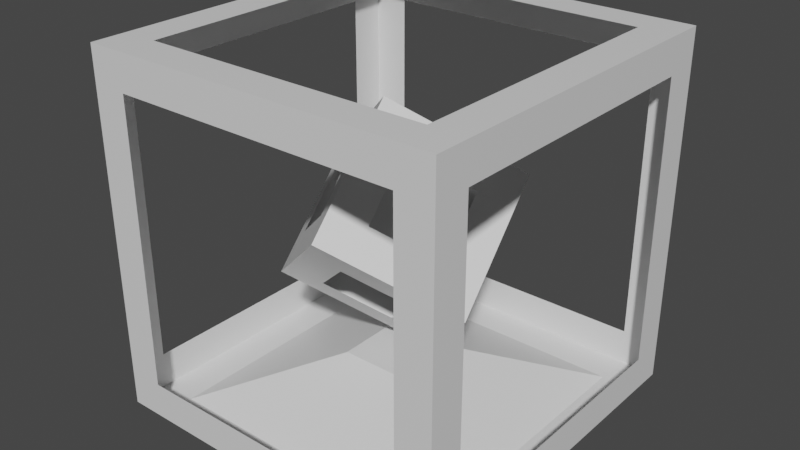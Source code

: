 # Source: generator.blend  (saved by Blender 2.83.19; exported with 4.5.12 LTS)
import bpy
from mathutils import Matrix  # noqa: F401  (used for matrix-valued properties, if any)

bpy.ops.wm.read_factory_settings(use_empty=True)
scene = bpy.context.scene
scene.name = 'Scene'

# ---- collections
col_collection = bpy.data.collections.new('Collection'); scene.collection.children.link(col_collection)

# ---- materials (node trees are filled in below, after node groups)
mat_material = bpy.data.materials.new('Material')
mat_material.alpha_threshold = 0.0
mat_material.use_transparent_shadow = False
mat_material.line_color = (0.0, 0.0, 0.0, 1.0)

# ---- material node trees
mat_material.use_nodes = True; mat_material.node_tree.nodes.clear()
_N = mat_material.node_tree.nodes; _L = mat_material.node_tree.links
n0 = _N.new('ShaderNodeOutputMaterial'); n0.name = 'Material Output'; n0.location = (300, 300)
n1 = _N.new('ShaderNodeBsdfPrincipled'); n1.name = 'Principled BSDF'; n1.location = (10, 300)
n1.distribution = 'GGX'
n1.subsurface_method = 'BURLEY'
n1.inputs[2].default_value = 0.4
n1.inputs[3].default_value = 1.45
n1.inputs[27].default_value = (0.0, 0.0, 0.0, 1.0)
n1.inputs[28].default_value = 1.0
_L.new(n1.outputs[0], n0.inputs[0])
n0.is_active_output = True

# ---- world
world_world = bpy.data.worlds.new('World'); scene.world = world_world
world_world.use_nodes = True; world_world.node_tree.nodes.clear()
_N = world_world.node_tree.nodes; _L = world_world.node_tree.links
n0 = _N.new('ShaderNodeOutputWorld'); n0.name = 'World Output'; n0.location = (300, 300)
n1 = _N.new('ShaderNodeBackground'); n1.name = 'Background'; n1.location = (10, 300)
n1.inputs[0].default_value = (0.05088, 0.05088, 0.05088, 1.0)
_L.new(n1.outputs[0], n0.inputs[0])
n0.is_active_output = True
world_world.color = (0.05088, 0.05088, 0.05088)
world_world.use_sun_shadow = False
world_world.sun_shadow_jitter_overblur = 0.0

# ---- meshes
me_cube = bpy.data.meshes.new('Cube')
me_cube.from_pydata([(1.0, 1.0, 1.0), (1.0, 1.0, -1.0), (1.0, -1.0, 1.0), (1.0, -1.0, -1.0), (-1.0, 1.0, 1.0), (-1.0, 1.0, -1.0), (-1.0, -1.0, 1.0), (-1.0, -1.0, -1.0), (-1.0, 0.8, 0.8), (-1.0, 0.8, -0.8), (-1.0, -0.8, 0.8), (-1.0, -0.8, -0.8), (0.8, 1.0, 0.8), (0.8, 1.0, -0.8), (-0.8, 1.0, 0.8), (-0.8, 1.0, -0.8), (1.0, 0.8, 0.8), (1.0, 0.8, -0.8), (1.0, -0.8, 0.8), (1.0, -0.8, -0.8), (0.8, -1.0, 0.8), (0.8, -1.0, -0.8), (-0.8, -1.0, 0.8), (-0.8, -1.0, -0.8), (0.8, 0.8, -1.0), (0.8, -0.8, -1.0), (-0.8, 0.8, -1.0), (-0.8, -0.8, -1.0), (0.8, 0.8, 1.0), (0.8, -0.8, 1.0), (-0.8, 0.8, 1.0), (-0.8, -0.8, 1.0), (0.2, 0.2, -0.75), (0.2, -0.2, -0.75), (-0.2, 0.2, -0.75), (-0.2, -0.2, -0.75), (-0.2178, 0.2541, 0.1254), (-0.2404, -0.1314, 0.2294), (0.1774, 0.2476, 0.187), (0.1548, -0.138, 0.291), (-0.1548, 0.138, -0.291), (-0.1774, -0.2476, -0.187), (0.2404, 0.1314, -0.2294), (0.2178, -0.2541, -0.1254), (-0.05233, 0.6906, -0.1871), (0.02669, 0.0877, -0.7115), (-0.6298, 0.2833, 0.1942), (-0.5508, -0.3196, -0.3303), (0.5508, 0.3196, 0.3303), (0.6298, -0.2833, -0.1942), (-0.02669, -0.0877, 0.7115), (0.05233, -0.6906, 0.1871), (-0.5903, -0.01817, -0.06805), (-0.3411, 0.4869, 0.003558), (-0.2621, -0.116, -0.5209), (-0.01282, 0.3892, -0.4493), (0.01282, -0.3892, 0.4493), (0.2621, 0.116, 0.5209), (0.3411, -0.4869, -0.003558), (0.5903, 0.01817, 0.06805), (0.3283, -0.09779, -0.4528), (0.2493, 0.5051, 0.07161), (-0.3283, 0.09779, 0.4528), (-0.2493, -0.5051, -0.07161), (-0.5706, -0.1689, -0.1992), (-0.4855, 0.3851, 0.09887), (-0.1177, -0.01413, -0.6162), (-0.03257, 0.5399, -0.3182), (0.03257, -0.5399, 0.3182), (0.1177, 0.01413, 0.6162), (0.4855, -0.3851, -0.09887), (0.5706, 0.1689, 0.1992), (0.4791, -0.1905, -0.3235), (0.09846, 0.5979, -0.05773), (-0.4791, 0.1905, 0.3235), (-0.09846, -0.5979, 0.05773), (-0.6101, 0.1326, 0.06306), (-0.1967, 0.5888, -0.09175), (-0.4065, -0.2178, -0.4256), (0.006933, 0.2384, -0.5804), (-0.006933, -0.2384, 0.5804), (0.4065, 0.2178, 0.4256), (0.1967, -0.5888, 0.09175), (0.6101, -0.1326, -0.06306), (0.1775, -0.005044, -0.5822), (0.4, 0.4124, 0.2009), (-0.1775, 0.005044, 0.5822), (-0.4, -0.4124, -0.2009), (-0.138, -0.2964, 0.32), (-0.4396, -0.1109, 0.06128), (-0.269, -0.3544, 0.05951), (-0.3085, -0.05294, 0.3217), (0.1903, -0.3942, -0.1329), (-0.1113, -0.2087, -0.3916), (0.1839, -0.1996, -0.3575), (-0.1049, -0.4033, -0.1669), (0.1113, 0.2087, 0.3916), (-0.1903, 0.3942, 0.1329), (-0.1839, 0.1996, 0.3575), (0.1049, 0.4033, 0.1669), (0.3213, -0.3362, 0.1276), (0.2818, -0.03477, 0.3898), (0.1572, -0.2873, 0.354), (0.446, -0.08366, 0.1634), (-0.1572, 0.2873, -0.354), (-0.446, 0.08366, -0.1634), (-0.3213, 0.3362, -0.1276), (-0.2818, 0.03477, -0.3898), (0.4396, 0.1109, -0.06128), (0.138, 0.2964, -0.32), (0.269, 0.3544, -0.05951), (0.3085, 0.05294, -0.3217), (0.1577, 0.1457, -0.4511), (0.1182, 0.4471, -0.1888), (0.4198, 0.2616, 0.06983), (-0.4262, -0.06707, -0.2945), (-0.4657, 0.2344, -0.03225), (-0.177, 0.438, -0.2229), (0.4262, 0.06707, 0.2945), (0.1374, -0.1366, 0.4851), (0.177, -0.438, 0.2229), (-0.04592, 0.496, 0.03758), (-0.3347, 0.2924, 0.2282), (-0.0331, 0.1069, 0.4869), (-0.2557, -0.3105, -0.2963), (0.0331, -0.1069, -0.4869), (0.3347, -0.2924, -0.2282), (-0.4593, 0.03981, 0.1924), (-0.4198, -0.2616, -0.06983), (-0.1182, -0.4471, 0.1888), (-0.1577, -0.1457, 0.4511), (0.04592, -0.496, -0.03758), (0.2557, 0.3105, 0.2963), (0.4657, -0.2344, 0.03225), (-0.1374, 0.1366, -0.4851), (0.4593, -0.03981, -0.1924)], [], [(4, 6, 31, 30), (6, 7, 23, 22), (6, 4, 8, 10), (5, 1, 24, 26), (0, 2, 18, 16), (5, 4, 14, 15), (4, 5, 9, 8), (7, 6, 10, 11), (5, 7, 11, 9), (1, 5, 15, 13), (4, 0, 12, 14), (0, 1, 13, 12), (2, 3, 19, 18), (1, 0, 16, 17), (3, 1, 17, 19), (7, 3, 21, 23), (2, 6, 22, 20), (3, 2, 20, 21), (24, 25, 33, 32), (3, 7, 27, 25), (7, 5, 26, 27), (1, 3, 25, 24), (2, 0, 28, 29), (0, 4, 30, 28), (6, 2, 29, 31), (26, 24, 32, 34), (25, 27, 35, 33), (27, 26, 34, 35), (36, 40, 41, 37), (38, 36, 37, 39), (34, 32, 33, 35), (42, 43, 41, 40), (38, 42, 40, 36), (37, 41, 43, 39), (39, 43, 42, 38), (135, 72, 49, 83), (134, 66, 45, 79), (133, 83, 49, 70), (132, 85, 48, 81), (131, 75, 51, 82), (130, 86, 50, 80), (129, 88, 56, 68), (127, 74, 62, 91), (126, 92, 58, 70), (124, 87, 63, 95), (123, 96, 57, 69), (121, 73, 61, 99), (120, 100, 58, 82), (118, 71, 59, 103), (117, 104, 55, 67), (115, 78, 54, 107), (114, 108, 59, 71), (112, 84, 60, 111), (55, 79, 112, 109), (79, 45, 84, 112), (73, 113, 110, 61), (44, 67, 113, 73), (67, 55, 109, 113), (85, 114, 71, 48), (61, 110, 114, 85), (52, 64, 115, 105), (64, 47, 78, 115), (65, 116, 106, 53), (46, 76, 116, 65), (76, 52, 105, 116), (77, 117, 67, 44), (53, 106, 117, 77), (57, 81, 118, 101), (81, 48, 71, 118), (80, 119, 102, 56), (50, 69, 119, 80), (69, 57, 101, 119), (68, 120, 82, 51), (56, 102, 120, 68), (53, 77, 121, 97), (77, 44, 73, 121), (74, 122, 98, 62), (46, 65, 122, 74), (65, 53, 97, 122), (86, 123, 69, 50), (62, 98, 123, 86), (54, 78, 124, 93), (78, 47, 87, 124), (84, 125, 94, 60), (45, 66, 125, 84), (66, 54, 93, 125), (72, 126, 70, 49), (60, 94, 126, 72), (52, 76, 127, 89), (76, 46, 74, 127), (87, 128, 90, 63), (47, 64, 128, 87), (64, 52, 89, 128), (75, 129, 68, 51), (63, 90, 129, 75), (88, 130, 80, 56), (91, 62, 86, 130), (92, 131, 82, 58), (95, 63, 75, 131), (96, 132, 81, 57), (99, 61, 85, 132), (100, 133, 70, 58), (103, 59, 83, 133), (104, 134, 79, 55), (107, 54, 66, 134), (108, 135, 83, 59), (111, 60, 72, 135)])
_uv = me_cube.uv_layers.new(name='UVMap')
_uv.uv.foreach_set('vector', [0.875, 0.5, 0.875, 0.75, 0.875, 0.75, 0.875, 0.5, 0.625, 1.0, 0.375, 1.0, 0.375, 1.0, 0.625, 1.0, 0.875, 0.75, 0.875, 0.5, 0.875, 0.5, 0.875, 0.75, 0.125, 0.5, 0.375, 0.5, 0.375, 0.5, 0.125, 0.5, 0.625, 0.5, 0.625, 0.75, 0.625, 0.75, 0.625, 0.5, 0.375, 0.25, 0.625, 0.25, 0.625, 0.25, 0.375, 0.25, 0.625, 0.25, 0.375, 0.25, 0.375, 0.25, 0.625, 0.25, 0.375, 1.0, 0.625, 1.0, 0.625, 1.0, 0.375, 1.0, 0.125, 0.5, 0.125, 0.75, 0.125, 0.75, 0.125, 0.5, 0.375, 0.5, 0.125, 0.5, 0.125, 0.5, 0.375, 0.5, 0.875, 0.5, 0.625, 0.5, 0.625, 0.5, 0.875, 0.5, 0.625, 0.5, 0.375, 0.5, 0.375, 0.5, 0.625, 0.5, 0.625, 0.75, 0.375, 0.75, 0.375, 0.75, 0.625, 0.75, 0.375, 0.5, 0.625, 0.5, 0.625, 0.5, 0.375, 0.5, 0.375, 0.75, 0.375, 0.5, 0.375, 0.5, 0.375, 0.75, 0.125, 0.75, 0.375, 0.75, 0.375, 0.75, 0.125, 0.75, 0.625, 0.75, 0.875, 0.75, 0.875, 0.75, 0.625, 0.75, 0.375, 0.75, 0.625, 0.75, 0.625, 0.75, 0.375, 0.75, 0.375, 0.5, 0.375, 0.75, 0.375, 0.75, 0.375, 0.5, 0.375, 0.75, 0.125, 0.75, 0.125, 0.75, 0.375, 0.75, 0.125, 0.75, 0.125, 0.5, 0.125, 0.5, 0.125, 0.75, 0.375, 0.5, 0.375, 0.75, 0.375, 0.75, 0.375, 0.5, 0.625, 0.75, 0.625, 0.5, 0.625, 0.5, 0.625, 0.75, 0.625, 0.5, 0.875, 0.5, 0.875, 0.5, 0.625, 0.5, 0.875, 0.75, 0.625, 0.75, 0.625, 0.75, 0.875, 0.75, 0.125, 0.5, 0.375, 0.5, 0.375, 0.5, 0.125, 0.5, 0.375, 0.75, 0.125, 0.75, 0.125, 0.75, 0.375, 0.75, 0.125, 0.75, 0.125, 0.5, 0.125, 0.5, 0.125, 0.75, 0.375, 0.5, 0.375, 0.5, 0.375, 0.75, 0.375, 0.75, 0.125, 0.5, 0.375, 0.5, 0.375, 0.75, 0.125, 0.75, 0.125, 0.5, 0.375, 0.5, 0.375, 0.75, 0.125, 0.75, 0.125, 0.5, 0.125, 0.75, 0.375, 0.75, 0.375, 0.5, 0.125, 0.5, 0.125, 0.5, 0.375, 0.5, 0.375, 0.5, 0.375, 0.75, 0.375, 0.75, 0.125, 0.75, 0.125, 0.75, 0.125, 0.75, 0.125, 0.75, 0.125, 0.5, 0.125, 0.5, 0.375, 0.6875, 0.375, 0.75, 0.375, 0.75, 0.375, 0.6875, 0.3125, 0.6875, 0.3125, 0.75, 0.375, 0.75, 0.375, 0.6875, 0.3125, 0.6875, 0.375, 0.6875, 0.375, 0.75, 0.3125, 0.75, 0.3125, 0.5, 0.375, 0.5, 0.375, 0.5, 0.3125, 0.5, 0.1875, 0.75, 0.125, 0.75, 0.125, 0.75, 0.1875, 0.75, 0.125, 0.5625, 0.125, 0.5, 0.125, 0.5, 0.125, 0.5625, 0.125, 0.6875, 0.125, 0.625, 0.125, 0.625, 0.125, 0.6875, 0.125, 0.5625, 0.125, 0.5, 0.125, 0.5, 0.125, 0.5625, 0.3125, 0.75, 0.25, 0.75, 0.25, 0.75, 0.3125, 0.75, 0.1875, 0.75, 0.125, 0.75, 0.125, 0.75, 0.1875, 0.75, 0.1875, 0.5, 0.25, 0.5, 0.25, 0.5, 0.1875, 0.5, 0.3125, 0.5, 0.375, 0.5, 0.375, 0.5, 0.3125, 0.5, 0.1875, 0.6875, 0.25, 0.6875, 0.25, 0.75, 0.1875, 0.75, 0.3125, 0.5625, 0.375, 0.5625, 0.375, 0.625, 0.3125, 0.625, 0.3125, 0.5625, 0.3125, 0.625, 0.375, 0.625, 0.375, 0.5625, 0.1875, 0.6875, 0.1875, 0.75, 0.25, 0.75, 0.25, 0.6875, 0.375, 0.5625, 0.375, 0.625, 0.375, 0.625, 0.375, 0.5625, 0.375, 0.6875, 0.375, 0.75, 0.375, 0.75, 0.375, 0.6875, 0.375, 0.625, 0.375, 0.6875, 0.375, 0.6875, 0.375, 0.625, 0.375, 0.6875, 0.375, 0.75, 0.375, 0.75, 0.375, 0.6875, 0.375, 0.5, 0.375, 0.5625, 0.375, 0.5625, 0.375, 0.5, 0.375, 0.5, 0.375, 0.5625, 0.375, 0.5625, 0.375, 0.5, 0.375, 0.5625, 0.375, 0.625, 0.375, 0.625, 0.375, 0.5625, 0.375, 0.5, 0.375, 0.5625, 0.375, 0.5625, 0.375, 0.5, 0.375, 0.5, 0.375, 0.5625, 0.375, 0.5625, 0.375, 0.5, 0.125, 0.625, 0.125, 0.6875, 0.1875, 0.6875, 0.1875, 0.625, 0.125, 0.6875, 0.125, 0.75, 0.1875, 0.75, 0.1875, 0.6875, 0.1875, 0.5, 0.1875, 0.5625, 0.25, 0.5625, 0.25, 0.5, 0.125, 0.5, 0.125, 0.5625, 0.1875, 0.5625, 0.1875, 0.5, 0.125, 0.5625, 0.125, 0.625, 0.1875, 0.625, 0.1875, 0.5625, 0.3125, 0.5, 0.3125, 0.5625, 0.375, 0.5625, 0.375, 0.5, 0.25, 0.5, 0.25, 0.5625, 0.3125, 0.5625, 0.3125, 0.5, 0.25, 0.5, 0.3125, 0.5, 0.3125, 0.5625, 0.25, 0.5625, 0.3125, 0.5, 0.375, 0.5, 0.375, 0.5625, 0.3125, 0.5625, 0.125, 0.5625, 0.1875, 0.5625, 0.1875, 0.625, 0.125, 0.625, 0.125, 0.5, 0.1875, 0.5, 0.1875, 0.5625, 0.125, 0.5625, 0.1875, 0.5, 0.25, 0.5, 0.25, 0.5625, 0.1875, 0.5625, 0.125, 0.6875, 0.1875, 0.6875, 0.1875, 0.75, 0.125, 0.75, 0.125, 0.625, 0.1875, 0.625, 0.1875, 0.6875, 0.125, 0.6875, 0.25, 0.5, 0.3125, 0.5, 0.3125, 0.5, 0.25, 0.5, 0.3125, 0.5, 0.375, 0.5, 0.375, 0.5, 0.3125, 0.5, 0.125, 0.5, 0.1875, 0.5, 0.1875, 0.5, 0.125, 0.5, 0.125, 0.5, 0.1875, 0.5, 0.1875, 0.5, 0.125, 0.5, 0.1875, 0.5, 0.25, 0.5, 0.25, 0.5, 0.1875, 0.5, 0.125, 0.5, 0.1875, 0.5, 0.1875, 0.5, 0.125, 0.5, 0.125, 0.5, 0.1875, 0.5, 0.1875, 0.5, 0.125, 0.5, 0.25, 0.75, 0.1875, 0.75, 0.1875, 0.75, 0.25, 0.75, 0.1875, 0.75, 0.125, 0.75, 0.125, 0.75, 0.1875, 0.75, 0.375, 0.75, 0.3125, 0.75, 0.3125, 0.75, 0.375, 0.75, 0.375, 0.75, 0.3125, 0.75, 0.3125, 0.75, 0.375, 0.75, 0.3125, 0.75, 0.25, 0.75, 0.25, 0.75, 0.3125, 0.75, 0.375, 0.75, 0.3125, 0.75, 0.3125, 0.75, 0.375, 0.75, 0.375, 0.75, 0.3125, 0.75, 0.3125, 0.75, 0.375, 0.75, 0.125, 0.625, 0.125, 0.5625, 0.125, 0.5625, 0.125, 0.625, 0.125, 0.5625, 0.125, 0.5, 0.125, 0.5, 0.125, 0.5625, 0.125, 0.75, 0.125, 0.6875, 0.125, 0.6875, 0.125, 0.75, 0.125, 0.75, 0.125, 0.6875, 0.125, 0.6875, 0.125, 0.75, 0.125, 0.6875, 0.125, 0.625, 0.125, 0.625, 0.125, 0.6875, 0.125, 0.75, 0.125, 0.6875, 0.125, 0.6875, 0.125, 0.75, 0.125, 0.75, 0.125, 0.6875, 0.125, 0.6875, 0.125, 0.75, 0.125, 0.625, 0.125, 0.5625, 0.125, 0.5625, 0.125, 0.625, 0.125, 0.5625, 0.125, 0.5, 0.125, 0.5, 0.125, 0.5625, 0.25, 0.75, 0.1875, 0.75, 0.1875, 0.75, 0.25, 0.75, 0.1875, 0.75, 0.125, 0.75, 0.125, 0.75, 0.1875, 0.75, 0.25, 0.5, 0.3125, 0.5, 0.3125, 0.5, 0.25, 0.5, 0.3125, 0.5, 0.375, 0.5, 0.375, 0.5, 0.3125, 0.5, 0.25, 0.6875, 0.3125, 0.6875, 0.3125, 0.75, 0.25, 0.75, 0.3125, 0.625, 0.375, 0.625, 0.375, 0.6875, 0.3125, 0.6875, 0.3125, 0.625, 0.3125, 0.6875, 0.375, 0.6875, 0.375, 0.625, 0.25, 0.6875, 0.25, 0.75, 0.3125, 0.75, 0.3125, 0.6875, 0.375, 0.625, 0.375, 0.6875, 0.375, 0.6875, 0.375, 0.625, 0.375, 0.6875, 0.375, 0.75, 0.375, 0.75, 0.375, 0.6875])
me_cube.materials.append(mat_material)
me_cube.use_remesh_preserve_volume = False
me_cube.use_remesh_preserve_attributes = False
me_cube.use_mirror_vertex_groups = False
me_cube.update()

# ---- objects
ob_cube = bpy.data.objects.new('Cube', me_cube)

# ---- transforms, parenting, visibility, modifiers, constraints
ob_cube.location = (0.0, 0.0, 0.0)
ob_cube.scale = (4.0, 4.0, 4.0)
ob_cube.lock_rotations_4d = False
ob_cube.empty_display_type = 'ARROWS'
ob_cube.lineart.crease_threshold = 0.0

# ---- collection membership
col_collection.objects.link(ob_cube)

# ---- scene / render settings (as saved in the file)
scene.frame_start = 1; scene.frame_end = 250; scene.frame_set(1)
scene.render.engine = 'BLENDER_EEVEE_NEXT'
scene.cycles.use_denoising = False
scene.cycles.samples = 128
scene.cycles.sampling_pattern = 'TABULATED_SOBOL'
scene.cycles.use_adaptive_sampling = False
scene.cycles.use_light_tree = False
scene.view_settings.view_transform = 'Filmic'
bpy.context.view_layer.update()

# ---- added for rendering (the .blend has no active camera and no usable light): camera, sun
cam_auto = bpy.data.cameras.new('AutoCamera')
cam_auto.lens = 50.0
cam_auto.sensor_width = 36.0
cam_auto.clip_end = 1000.0
ob_auto_camera = bpy.data.objects.new('AutoCamera', cam_auto)
scene.collection.objects.link(ob_auto_camera)
ob_auto_camera.location = (12.8203, -15.3843, 10.2562)
ob_auto_camera.rotation_euler = (1.09748, -7.21219e-08, 0.694738)
scene.camera = ob_auto_camera
light_auto_sun = bpy.data.lights.new('AutoSun', 'SUN')
light_auto_sun.energy = 3.0
light_auto_sun.angle = 0.0523599
ob_auto_sun = bpy.data.objects.new('AutoSun', light_auto_sun)
scene.collection.objects.link(ob_auto_sun)
ob_auto_sun.rotation_euler = (0.872665, 0.174533, 0.523599)
bpy.context.view_layer.update()

